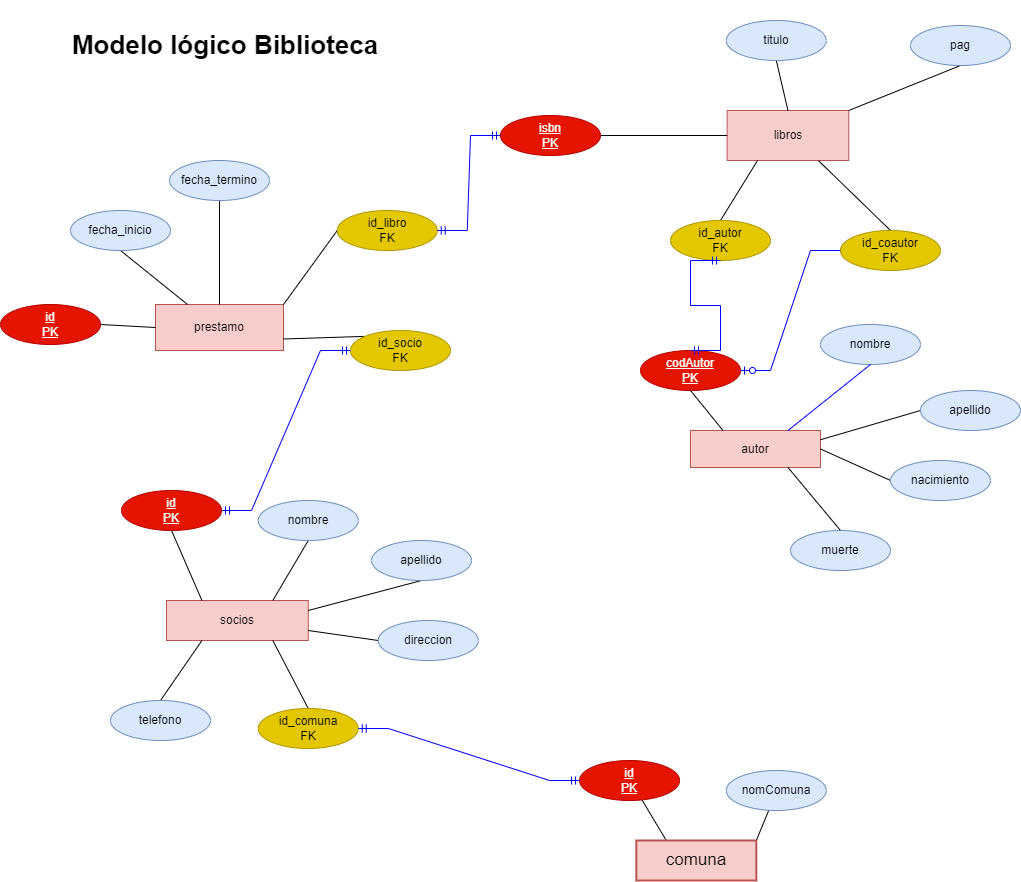

The diagram above was exported from draw.io. Its source (the exported page's mxGraphModel, read from the mxfile embedded in the PNG):
<mxGraphModel dx="868" dy="450" grid="1" gridSize="10" guides="1" tooltips="1" connect="1" arrows="1" fold="1" page="1" pageScale="1" pageWidth="1169" pageHeight="827" math="0" shadow="0">
  <root>
    <mxCell id="0" />
    <mxCell id="1" parent="0" />
    <mxCell id="0HsfQabksZ-BRKh3S9mr-7" value="&lt;font size=&quot;1&quot; style=&quot;&quot;&gt;&lt;b style=&quot;font-size: 26px;&quot;&gt;Modelo lógico Biblioteca&lt;/b&gt;&lt;/font&gt;" style="text;html=1;strokeColor=none;fillColor=none;align=center;verticalAlign=middle;whiteSpace=wrap;rounded=0;" parent="1" vertex="1">
      <mxGeometry x="70" y="50" width="450" height="90" as="geometry" />
    </mxCell>
    <mxCell id="SZlwPwIoQWH_XXA6aKp1-17" value="socios" style="rounded=0;whiteSpace=wrap;html=1;fillColor=#f8cecc;strokeColor=#b85450;" parent="1" vertex="1">
      <mxGeometry x="236" y="650" width="141.75" height="40" as="geometry" />
    </mxCell>
    <mxCell id="SZlwPwIoQWH_XXA6aKp1-18" value="autor" style="rounded=0;whiteSpace=wrap;html=1;fillColor=#f8cecc;strokeColor=#b85450;" parent="1" vertex="1">
      <mxGeometry x="760" y="480" width="130" height="37" as="geometry" />
    </mxCell>
    <mxCell id="SZlwPwIoQWH_XXA6aKp1-19" value="libros" style="rounded=0;whiteSpace=wrap;html=1;fillColor=#f8cecc;strokeColor=#b85450;" parent="1" vertex="1">
      <mxGeometry x="796.63" y="160" width="121.63" height="50" as="geometry" />
    </mxCell>
    <mxCell id="SZlwPwIoQWH_XXA6aKp1-21" value="prestamo" style="rounded=0;whiteSpace=wrap;html=1;fillColor=#f8cecc;strokeColor=#b85450;" parent="1" vertex="1">
      <mxGeometry x="225" y="354" width="128" height="46" as="geometry" />
    </mxCell>
    <mxCell id="SZlwPwIoQWH_XXA6aKp1-36" value="" style="endArrow=none;html=1;rounded=0;entryX=0;entryY=0.5;entryDx=0;entryDy=0;exitX=1;exitY=0;exitDx=0;exitDy=0;" parent="1" source="SZlwPwIoQWH_XXA6aKp1-21" target="9kjid8eI-ff2_dFJZFsk-23" edge="1">
      <mxGeometry width="50" height="50" relative="1" as="geometry">
        <mxPoint x="198.5" y="255" as="sourcePoint" />
        <mxPoint x="199.19117506966268" y="250.30213822234919" as="targetPoint" />
      </mxGeometry>
    </mxCell>
    <mxCell id="yWGMHQCRC9CZKApbbjND-8" value="" style="endArrow=none;html=1;rounded=0;entryX=0.5;entryY=1;entryDx=0;entryDy=0;exitX=0.5;exitY=0;exitDx=0;exitDy=0;" parent="1" source="SZlwPwIoQWH_XXA6aKp1-21" target="9kjid8eI-ff2_dFJZFsk-19" edge="1">
      <mxGeometry width="50" height="50" relative="1" as="geometry">
        <mxPoint x="218.5" y="270" as="sourcePoint" />
        <mxPoint x="177.26999999999998" y="378.11249999999995" as="targetPoint" />
      </mxGeometry>
    </mxCell>
    <mxCell id="yWGMHQCRC9CZKApbbjND-9" value="" style="endArrow=none;html=1;rounded=0;exitX=1;exitY=0.75;exitDx=0;exitDy=0;entryX=0;entryY=0;entryDx=0;entryDy=0;" parent="1" source="SZlwPwIoQWH_XXA6aKp1-21" target="9kjid8eI-ff2_dFJZFsk-15" edge="1">
      <mxGeometry width="50" height="50" relative="1" as="geometry">
        <mxPoint x="378.5" y="475" as="sourcePoint" />
        <mxPoint x="450" y="455.75" as="targetPoint" />
      </mxGeometry>
    </mxCell>
    <mxCell id="yWGMHQCRC9CZKApbbjND-10" value="" style="endArrow=none;html=1;rounded=0;fontSize=17;exitX=0.5;exitY=0;exitDx=0;exitDy=0;entryX=0.25;entryY=1;entryDx=0;entryDy=0;" parent="1" source="9kjid8eI-ff2_dFJZFsk-29" target="SZlwPwIoQWH_XXA6aKp1-19" edge="1">
      <mxGeometry width="50" height="50" relative="1" as="geometry">
        <mxPoint x="901.63" y="180" as="sourcePoint" />
        <mxPoint x="780" y="250" as="targetPoint" />
      </mxGeometry>
    </mxCell>
    <mxCell id="yWGMHQCRC9CZKApbbjND-11" value="" style="endArrow=none;html=1;rounded=0;fontSize=17;entryX=0.5;entryY=0;entryDx=0;entryDy=0;exitX=0.75;exitY=1;exitDx=0;exitDy=0;" parent="1" source="SZlwPwIoQWH_XXA6aKp1-19" target="9kjid8eI-ff2_dFJZFsk-30" edge="1">
      <mxGeometry width="50" height="50" relative="1" as="geometry">
        <mxPoint x="921.63" y="200" as="sourcePoint" />
        <mxPoint x="997.4462338159265" y="304.74873734152925" as="targetPoint" />
      </mxGeometry>
    </mxCell>
    <mxCell id="yWGMHQCRC9CZKApbbjND-12" value="" style="endArrow=none;html=1;rounded=0;fontSize=17;entryX=0.5;entryY=1;entryDx=0;entryDy=0;exitX=1;exitY=0;exitDx=0;exitDy=0;" parent="1" source="SZlwPwIoQWH_XXA6aKp1-19" target="9kjid8eI-ff2_dFJZFsk-27" edge="1">
      <mxGeometry width="50" height="50" relative="1" as="geometry">
        <mxPoint x="880" y="190" as="sourcePoint" />
        <mxPoint x="836.6300000000001" y="140" as="targetPoint" />
      </mxGeometry>
    </mxCell>
    <mxCell id="yWGMHQCRC9CZKApbbjND-13" value="" style="endArrow=none;html=1;rounded=0;fontSize=17;exitX=0.5;exitY=0;exitDx=0;exitDy=0;entryX=0.5;entryY=1;entryDx=0;entryDy=0;" parent="1" source="SZlwPwIoQWH_XXA6aKp1-19" target="9kjid8eI-ff2_dFJZFsk-26" edge="1">
      <mxGeometry width="50" height="50" relative="1" as="geometry">
        <mxPoint x="841.63" y="180" as="sourcePoint" />
        <mxPoint x="730" y="150" as="targetPoint" />
      </mxGeometry>
    </mxCell>
    <mxCell id="yWGMHQCRC9CZKApbbjND-14" value="" style="endArrow=none;html=1;rounded=0;fontSize=17;exitX=1;exitY=0.5;exitDx=0;exitDy=0;entryX=0;entryY=0.5;entryDx=0;entryDy=0;" parent="1" source="9kjid8eI-ff2_dFJZFsk-25" target="SZlwPwIoQWH_XXA6aKp1-19" edge="1">
      <mxGeometry width="50" height="50" relative="1" as="geometry">
        <mxPoint x="775.5208729652602" y="304.74873734152914" as="sourcePoint" />
        <mxPoint x="841.63" y="190" as="targetPoint" />
      </mxGeometry>
    </mxCell>
    <mxCell id="yWGMHQCRC9CZKApbbjND-15" value="" style="endArrow=none;html=1;rounded=0;fontSize=17;entryX=0.25;entryY=1;entryDx=0;entryDy=0;exitX=0.5;exitY=0;exitDx=0;exitDy=0;" parent="1" source="9kjid8eI-ff2_dFJZFsk-12" target="SZlwPwIoQWH_XXA6aKp1-17" edge="1">
      <mxGeometry width="50" height="50" relative="1" as="geometry">
        <mxPoint x="362.25" y="633" as="sourcePoint" />
        <mxPoint x="446" y="655.5" as="targetPoint" />
      </mxGeometry>
    </mxCell>
    <mxCell id="yWGMHQCRC9CZKApbbjND-16" value="" style="endArrow=none;html=1;rounded=0;fontSize=17;exitX=0.75;exitY=1;exitDx=0;exitDy=0;entryX=0.5;entryY=0;entryDx=0;entryDy=0;" parent="1" source="SZlwPwIoQWH_XXA6aKp1-17" target="9kjid8eI-ff2_dFJZFsk-11" edge="1">
      <mxGeometry width="50" height="50" relative="1" as="geometry">
        <mxPoint x="346" y="638" as="sourcePoint" />
        <mxPoint x="351" y="770" as="targetPoint" />
      </mxGeometry>
    </mxCell>
    <mxCell id="yWGMHQCRC9CZKApbbjND-17" value="" style="endArrow=none;html=1;rounded=0;fontSize=17;exitX=1;exitY=0.75;exitDx=0;exitDy=0;entryX=0;entryY=0.5;entryDx=0;entryDy=0;" parent="1" source="SZlwPwIoQWH_XXA6aKp1-17" target="9kjid8eI-ff2_dFJZFsk-10" edge="1">
      <mxGeometry width="50" height="50" relative="1" as="geometry">
        <mxPoint x="322.25" y="633" as="sourcePoint" />
        <mxPoint x="451" y="706" as="targetPoint" />
      </mxGeometry>
    </mxCell>
    <mxCell id="yWGMHQCRC9CZKApbbjND-18" value="" style="endArrow=none;html=1;rounded=0;fontSize=17;exitX=1;exitY=0.25;exitDx=0;exitDy=0;entryX=0.5;entryY=1;entryDx=0;entryDy=0;" parent="1" source="SZlwPwIoQWH_XXA6aKp1-17" target="9kjid8eI-ff2_dFJZFsk-8" edge="1">
      <mxGeometry width="50" height="50" relative="1" as="geometry">
        <mxPoint x="302.25" y="633" as="sourcePoint" />
        <mxPoint x="290.125" y="525" as="targetPoint" />
      </mxGeometry>
    </mxCell>
    <mxCell id="yWGMHQCRC9CZKApbbjND-19" value="" style="endArrow=none;html=1;rounded=0;fontSize=17;exitX=0.75;exitY=0;exitDx=0;exitDy=0;entryX=0.5;entryY=1;entryDx=0;entryDy=0;" parent="1" source="SZlwPwIoQWH_XXA6aKp1-17" target="9kjid8eI-ff2_dFJZFsk-7" edge="1">
      <mxGeometry width="50" height="50" relative="1" as="geometry">
        <mxPoint x="286" y="658" as="sourcePoint" />
        <mxPoint x="231" y="570" as="targetPoint" />
      </mxGeometry>
    </mxCell>
    <mxCell id="yWGMHQCRC9CZKApbbjND-20" value="" style="endArrow=none;html=1;rounded=0;fontSize=17;exitX=0.25;exitY=0;exitDx=0;exitDy=0;entryX=0.5;entryY=1;entryDx=0;entryDy=0;" parent="1" source="SZlwPwIoQWH_XXA6aKp1-17" target="9kjid8eI-ff2_dFJZFsk-6" edge="1">
      <mxGeometry width="50" height="50" relative="1" as="geometry">
        <mxPoint x="284.25" y="663" as="sourcePoint" />
        <mxPoint x="201" y="662" as="targetPoint" />
      </mxGeometry>
    </mxCell>
    <mxCell id="yWGMHQCRC9CZKApbbjND-23" value="" style="endArrow=none;html=1;rounded=0;fontSize=17;entryX=0;entryY=0.5;entryDx=0;entryDy=0;exitX=1;exitY=0.25;exitDx=0;exitDy=0;" parent="1" source="SZlwPwIoQWH_XXA6aKp1-18" target="9kjid8eI-ff2_dFJZFsk-42" edge="1">
      <mxGeometry width="50" height="50" relative="1" as="geometry">
        <mxPoint x="840" y="740" as="sourcePoint" />
        <mxPoint x="856.1091270347399" y="689.7487373415292" as="targetPoint" />
      </mxGeometry>
    </mxCell>
    <mxCell id="yWGMHQCRC9CZKApbbjND-24" value="" style="endArrow=none;html=1;rounded=0;fontSize=17;entryX=1;entryY=0.5;entryDx=0;entryDy=0;exitX=0;exitY=0.5;exitDx=0;exitDy=0;" parent="1" source="9kjid8eI-ff2_dFJZFsk-43" target="SZlwPwIoQWH_XXA6aKp1-18" edge="1">
      <mxGeometry width="50" height="50" relative="1" as="geometry">
        <mxPoint x="920" y="560" as="sourcePoint" />
        <mxPoint x="817.573593128807" y="559.7487373415291" as="targetPoint" />
      </mxGeometry>
    </mxCell>
    <mxCell id="yWGMHQCRC9CZKApbbjND-25" value="" style="endArrow=none;html=1;rounded=0;fontSize=17;entryX=0.75;entryY=1;entryDx=0;entryDy=0;exitX=0.5;exitY=0;exitDx=0;exitDy=0;" parent="1" source="9kjid8eI-ff2_dFJZFsk-44" target="SZlwPwIoQWH_XXA6aKp1-18" edge="1">
      <mxGeometry width="50" height="50" relative="1" as="geometry">
        <mxPoint x="790" y="740" as="sourcePoint" />
        <mxPoint x="760" y="520" as="targetPoint" />
      </mxGeometry>
    </mxCell>
    <mxCell id="yWGMHQCRC9CZKApbbjND-27" value="" style="endArrow=none;html=1;rounded=0;fontSize=17;entryX=0.5;entryY=1;entryDx=0;entryDy=0;exitX=0.25;exitY=0;exitDx=0;exitDy=0;" parent="1" source="SZlwPwIoQWH_XXA6aKp1-18" target="9kjid8eI-ff2_dFJZFsk-34" edge="1">
      <mxGeometry width="50" height="50" relative="1" as="geometry">
        <mxPoint x="710" y="665" as="sourcePoint" />
        <mxPoint x="665.3553390593274" y="659.7487373415292" as="targetPoint" />
      </mxGeometry>
    </mxCell>
    <mxCell id="yWGMHQCRC9CZKApbbjND-28" value="" style="endArrow=none;html=1;rounded=0;fontSize=17;entryX=0.383;entryY=1.025;entryDx=0;entryDy=0;entryPerimeter=0;exitX=1;exitY=0;exitDx=0;exitDy=0;" parent="1" source="yWGMHQCRC9CZKApbbjND-34" edge="1">
      <mxGeometry width="50" height="50" relative="1" as="geometry">
        <mxPoint x="812.82" y="840" as="sourcePoint" />
        <mxPoint x="845.61" y="842" as="targetPoint" />
      </mxGeometry>
    </mxCell>
    <mxCell id="yWGMHQCRC9CZKApbbjND-29" value="" style="endArrow=none;html=1;rounded=0;fontSize=17;entryX=0.5;entryY=1;entryDx=0;entryDy=0;exitX=0.25;exitY=0;exitDx=0;exitDy=0;" parent="1" source="yWGMHQCRC9CZKApbbjND-34" edge="1">
      <mxGeometry width="50" height="50" relative="1" as="geometry">
        <mxPoint x="755.82" y="840" as="sourcePoint" />
        <mxPoint x="705.82" y="840" as="targetPoint" />
      </mxGeometry>
    </mxCell>
    <mxCell id="yWGMHQCRC9CZKApbbjND-34" value="comuna" style="rounded=0;whiteSpace=wrap;html=1;fontSize=17;strokeWidth=2;fillColor=#f8cecc;strokeColor=#b85450;" parent="1" vertex="1">
      <mxGeometry x="705.82" y="890" width="120" height="40" as="geometry" />
    </mxCell>
    <mxCell id="yWGMHQCRC9CZKApbbjND-38" value="" style="endArrow=none;html=1;rounded=0;fontSize=17;exitX=0.25;exitY=0;exitDx=0;exitDy=0;entryX=0.5;entryY=1;entryDx=0;entryDy=0;" parent="1" source="SZlwPwIoQWH_XXA6aKp1-21" target="9kjid8eI-ff2_dFJZFsk-17" edge="1">
      <mxGeometry width="50" height="50" relative="1" as="geometry">
        <mxPoint x="358.5" y="555" as="sourcePoint" />
        <mxPoint x="190.79976585094028" y="468.66166140482665" as="targetPoint" />
      </mxGeometry>
    </mxCell>
    <mxCell id="9kjid8eI-ff2_dFJZFsk-6" value="id&lt;br&gt;PK" style="ellipse;whiteSpace=wrap;html=1;align=center;fontStyle=4;fillColor=#e51400;fontColor=#ffffff;strokeColor=#B20000;" parent="1" vertex="1">
      <mxGeometry x="191" y="540" width="100" height="40" as="geometry" />
    </mxCell>
    <mxCell id="9kjid8eI-ff2_dFJZFsk-7" value="nombre" style="ellipse;whiteSpace=wrap;html=1;align=center;fillColor=#dae8fc;strokeColor=#6c8ebf;" parent="1" vertex="1">
      <mxGeometry x="327.75" y="550" width="100" height="40" as="geometry" />
    </mxCell>
    <mxCell id="9kjid8eI-ff2_dFJZFsk-8" value="apellido" style="ellipse;whiteSpace=wrap;html=1;align=center;fillColor=#dae8fc;strokeColor=#6c8ebf;" parent="1" vertex="1">
      <mxGeometry x="441" y="590" width="100" height="40" as="geometry" />
    </mxCell>
    <mxCell id="9kjid8eI-ff2_dFJZFsk-10" value="direccion" style="ellipse;whiteSpace=wrap;html=1;align=center;fillColor=#dae8fc;strokeColor=#6c8ebf;" parent="1" vertex="1">
      <mxGeometry x="447.75" y="670" width="100" height="40" as="geometry" />
    </mxCell>
    <mxCell id="9kjid8eI-ff2_dFJZFsk-11" value="id_comuna&lt;br&gt;FK" style="ellipse;whiteSpace=wrap;html=1;align=center;fillColor=#e3c800;fontColor=#000000;strokeColor=#B09500;" parent="1" vertex="1">
      <mxGeometry x="327.75" y="758" width="100" height="40" as="geometry" />
    </mxCell>
    <mxCell id="9kjid8eI-ff2_dFJZFsk-12" value="telefono" style="ellipse;whiteSpace=wrap;html=1;align=center;fillColor=#dae8fc;strokeColor=#6c8ebf;" parent="1" vertex="1">
      <mxGeometry x="180" y="750" width="100" height="40" as="geometry" />
    </mxCell>
    <mxCell id="9kjid8eI-ff2_dFJZFsk-15" value="id_socio&lt;br&gt;FK" style="ellipse;whiteSpace=wrap;html=1;align=center;fillColor=#e3c800;fontColor=#000000;strokeColor=#B09500;" parent="1" vertex="1">
      <mxGeometry x="420" y="380" width="100" height="40" as="geometry" />
    </mxCell>
    <mxCell id="9kjid8eI-ff2_dFJZFsk-16" value="id&lt;br&gt;PK" style="ellipse;whiteSpace=wrap;html=1;align=center;fontStyle=4;fillColor=#e51400;fontColor=#ffffff;strokeColor=#B20000;" parent="1" vertex="1">
      <mxGeometry x="70" y="354" width="100" height="40" as="geometry" />
    </mxCell>
    <mxCell id="9kjid8eI-ff2_dFJZFsk-17" value="fecha_inicio" style="ellipse;whiteSpace=wrap;html=1;align=center;fillColor=#dae8fc;strokeColor=#6c8ebf;" parent="1" vertex="1">
      <mxGeometry x="140" y="260" width="100" height="40" as="geometry" />
    </mxCell>
    <mxCell id="9kjid8eI-ff2_dFJZFsk-19" value="fecha_termino" style="ellipse;whiteSpace=wrap;html=1;align=center;fillColor=#dae8fc;strokeColor=#6c8ebf;" parent="1" vertex="1">
      <mxGeometry x="239" y="210" width="100" height="40" as="geometry" />
    </mxCell>
    <mxCell id="9kjid8eI-ff2_dFJZFsk-23" value="id_libro&lt;br&gt;FK" style="ellipse;whiteSpace=wrap;html=1;align=center;fillColor=#e3c800;fontColor=#000000;strokeColor=#B09500;" parent="1" vertex="1">
      <mxGeometry x="406.75" y="260" width="100" height="40" as="geometry" />
    </mxCell>
    <mxCell id="9kjid8eI-ff2_dFJZFsk-24" value="" style="endArrow=none;html=1;rounded=0;entryX=0;entryY=0.5;entryDx=0;entryDy=0;exitX=1;exitY=0.5;exitDx=0;exitDy=0;" parent="1" source="9kjid8eI-ff2_dFJZFsk-16" target="SZlwPwIoQWH_XXA6aKp1-21" edge="1">
      <mxGeometry width="50" height="50" relative="1" as="geometry">
        <mxPoint x="170" y="375" as="sourcePoint" />
        <mxPoint x="225" y="325" as="targetPoint" />
      </mxGeometry>
    </mxCell>
    <mxCell id="9kjid8eI-ff2_dFJZFsk-25" value="isbn&lt;br&gt;PK" style="ellipse;whiteSpace=wrap;html=1;align=center;fontStyle=4;fillColor=#e51400;fontColor=#ffffff;strokeColor=#B20000;" parent="1" vertex="1">
      <mxGeometry x="570" y="165" width="100" height="40" as="geometry" />
    </mxCell>
    <mxCell id="9kjid8eI-ff2_dFJZFsk-26" value="titulo" style="ellipse;whiteSpace=wrap;html=1;align=center;fillColor=#dae8fc;strokeColor=#6c8ebf;" parent="1" vertex="1">
      <mxGeometry x="795.8199999999999" y="70" width="100" height="40" as="geometry" />
    </mxCell>
    <mxCell id="9kjid8eI-ff2_dFJZFsk-27" value="pag" style="ellipse;whiteSpace=wrap;html=1;align=center;fillColor=#dae8fc;strokeColor=#6c8ebf;" parent="1" vertex="1">
      <mxGeometry x="980" y="75" width="100" height="40" as="geometry" />
    </mxCell>
    <mxCell id="9kjid8eI-ff2_dFJZFsk-29" value="id_autor&lt;br&gt;FK" style="ellipse;whiteSpace=wrap;html=1;align=center;fillColor=#e3c800;fontColor=#000000;strokeColor=#B09500;" parent="1" vertex="1">
      <mxGeometry x="740" y="270" width="100" height="40" as="geometry" />
    </mxCell>
    <mxCell id="9kjid8eI-ff2_dFJZFsk-30" value="id_coautor&lt;br&gt;FK" style="ellipse;whiteSpace=wrap;html=1;align=center;fillColor=#e3c800;fontColor=#000000;strokeColor=#B09500;" parent="1" vertex="1">
      <mxGeometry x="910" y="280" width="100" height="40" as="geometry" />
    </mxCell>
    <mxCell id="9kjid8eI-ff2_dFJZFsk-34" value="codAutor&lt;br&gt;PK" style="ellipse;whiteSpace=wrap;html=1;align=center;fontStyle=4;fillColor=#e51400;fontColor=#ffffff;strokeColor=#B20000;" parent="1" vertex="1">
      <mxGeometry x="710" y="400" width="100" height="40" as="geometry" />
    </mxCell>
    <mxCell id="9kjid8eI-ff2_dFJZFsk-36" value="nomComuna" style="ellipse;whiteSpace=wrap;html=1;align=center;fillColor=#dae8fc;strokeColor=#6c8ebf;" parent="1" vertex="1">
      <mxGeometry x="795.82" y="820" width="100" height="40" as="geometry" />
    </mxCell>
    <mxCell id="9kjid8eI-ff2_dFJZFsk-40" value="id&lt;br&gt;PK" style="ellipse;whiteSpace=wrap;html=1;align=center;fontStyle=4;fillColor=#e51400;fontColor=#ffffff;strokeColor=#B20000;" parent="1" vertex="1">
      <mxGeometry x="649.07" y="810" width="100" height="40" as="geometry" />
    </mxCell>
    <mxCell id="9kjid8eI-ff2_dFJZFsk-41" value="nombre" style="ellipse;whiteSpace=wrap;html=1;align=center;fillColor=#dae8fc;strokeColor=#6c8ebf;" parent="1" vertex="1">
      <mxGeometry x="890" y="374" width="100" height="40" as="geometry" />
    </mxCell>
    <mxCell id="9kjid8eI-ff2_dFJZFsk-42" value="apellido" style="ellipse;whiteSpace=wrap;html=1;align=center;fillColor=#dae8fc;strokeColor=#6c8ebf;" parent="1" vertex="1">
      <mxGeometry x="990" y="440" width="100" height="40" as="geometry" />
    </mxCell>
    <mxCell id="9kjid8eI-ff2_dFJZFsk-43" value="nacimiento" style="ellipse;whiteSpace=wrap;html=1;align=center;fillColor=#dae8fc;strokeColor=#6c8ebf;" parent="1" vertex="1">
      <mxGeometry x="960" y="510" width="100" height="40" as="geometry" />
    </mxCell>
    <mxCell id="9kjid8eI-ff2_dFJZFsk-44" value="muerte" style="ellipse;whiteSpace=wrap;html=1;align=center;fillColor=#dae8fc;strokeColor=#6c8ebf;" parent="1" vertex="1">
      <mxGeometry x="860" y="580" width="100" height="40" as="geometry" />
    </mxCell>
    <mxCell id="9kjid8eI-ff2_dFJZFsk-55" value="" style="edgeStyle=entityRelationEdgeStyle;fontSize=12;html=1;endArrow=ERmandOne;startArrow=ERmandOne;rounded=0;strokeColor=#0000FF;exitX=0;exitY=0.5;exitDx=0;exitDy=0;entryX=1;entryY=0.5;entryDx=0;entryDy=0;" parent="1" source="9kjid8eI-ff2_dFJZFsk-40" edge="1" target="9kjid8eI-ff2_dFJZFsk-11">
      <mxGeometry width="100" height="100" relative="1" as="geometry">
        <mxPoint x="227.75" y="880" as="sourcePoint" />
        <mxPoint x="327.75" y="780" as="targetPoint" />
      </mxGeometry>
    </mxCell>
    <mxCell id="9kjid8eI-ff2_dFJZFsk-57" value="" style="edgeStyle=entityRelationEdgeStyle;fontSize=12;html=1;endArrow=ERmandOne;startArrow=ERmandOne;rounded=0;strokeColor=#0000FF;entryX=0;entryY=0.5;entryDx=0;entryDy=0;exitX=1;exitY=0.5;exitDx=0;exitDy=0;" parent="1" source="9kjid8eI-ff2_dFJZFsk-23" target="9kjid8eI-ff2_dFJZFsk-25" edge="1">
      <mxGeometry width="100" height="100" relative="1" as="geometry">
        <mxPoint x="470" y="280" as="sourcePoint" />
        <mxPoint x="570" y="180" as="targetPoint" />
      </mxGeometry>
    </mxCell>
    <mxCell id="9kjid8eI-ff2_dFJZFsk-62" value="" style="endArrow=none;html=1;rounded=0;strokeColor=#0000FF;exitX=0.75;exitY=0;exitDx=0;exitDy=0;entryX=0.5;entryY=1;entryDx=0;entryDy=0;" parent="1" source="SZlwPwIoQWH_XXA6aKp1-18" target="9kjid8eI-ff2_dFJZFsk-41" edge="1">
      <mxGeometry relative="1" as="geometry">
        <mxPoint x="800" y="360" as="sourcePoint" />
        <mxPoint x="960" y="360" as="targetPoint" />
      </mxGeometry>
    </mxCell>
    <mxCell id="9kjid8eI-ff2_dFJZFsk-64" value="" style="edgeStyle=entityRelationEdgeStyle;fontSize=12;html=1;endArrow=ERmandOne;startArrow=ERmandOne;rounded=0;strokeColor=#0000FF;exitX=0.5;exitY=0;exitDx=0;exitDy=0;entryX=0.5;entryY=1;entryDx=0;entryDy=0;" parent="1" source="9kjid8eI-ff2_dFJZFsk-34" target="9kjid8eI-ff2_dFJZFsk-29" edge="1">
      <mxGeometry width="100" height="100" relative="1" as="geometry">
        <mxPoint x="830" y="410" as="sourcePoint" />
        <mxPoint x="930" y="310" as="targetPoint" />
      </mxGeometry>
    </mxCell>
    <mxCell id="9kjid8eI-ff2_dFJZFsk-65" value="" style="edgeStyle=entityRelationEdgeStyle;fontSize=12;html=1;endArrow=ERmandOne;startArrow=ERmandOne;rounded=0;strokeColor=#0000FF;exitX=1;exitY=0.5;exitDx=0;exitDy=0;" parent="1" source="9kjid8eI-ff2_dFJZFsk-6" target="9kjid8eI-ff2_dFJZFsk-15" edge="1">
      <mxGeometry width="100" height="100" relative="1" as="geometry">
        <mxPoint x="350" y="660" as="sourcePoint" />
        <mxPoint x="450" y="560" as="targetPoint" />
      </mxGeometry>
    </mxCell>
    <mxCell id="9kjid8eI-ff2_dFJZFsk-66" value="" style="edgeStyle=entityRelationEdgeStyle;fontSize=12;html=1;endArrow=ERzeroToOne;endFill=1;rounded=0;strokeColor=#0000FF;exitX=0;exitY=0.5;exitDx=0;exitDy=0;entryX=1;entryY=0.5;entryDx=0;entryDy=0;" parent="1" source="9kjid8eI-ff2_dFJZFsk-30" target="9kjid8eI-ff2_dFJZFsk-34" edge="1">
      <mxGeometry width="100" height="100" relative="1" as="geometry">
        <mxPoint x="550" y="390" as="sourcePoint" />
        <mxPoint x="650" y="290" as="targetPoint" />
      </mxGeometry>
    </mxCell>
  </root>
</mxGraphModel>